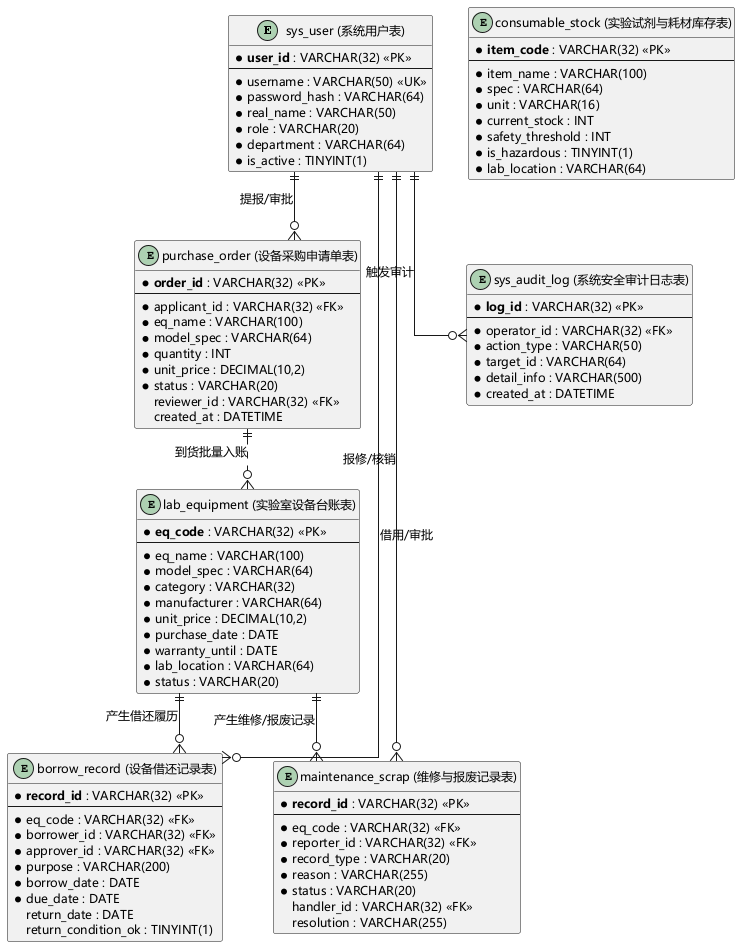

The diagram above was rendered by PlantUML. Its source (embedded in the PNG):
@startuml
skinparam backgroundColor #FFFFFF
skinparam defaultFontName "Microsoft YaHei"
skinparam defaultFontSize 12
skinparam shadowing false
skinparam linetype ortho
skinparam entity {
  BackgroundColor #F7FAFC
  BorderColor #1F4E79
  ArrowColor #2B6CB0
}

entity "sys_user (系统用户表)" as user {
  * **user_id** : VARCHAR(32) <<PK>>
  --
  * username : VARCHAR(50) <<UK>>
  * password_hash : VARCHAR(64)
  * real_name : VARCHAR(50)
  * role : VARCHAR(20)
  * department : VARCHAR(64)
  * is_active : TINYINT(1)
}

entity "lab_equipment (实验室设备台账表)" as eq {
  * **eq_code** : VARCHAR(32) <<PK>>
  --
  * eq_name : VARCHAR(100)
  * model_spec : VARCHAR(64)
  * category : VARCHAR(32)
  * manufacturer : VARCHAR(64)
  * unit_price : DECIMAL(10,2)
  * purchase_date : DATE
  * warranty_until : DATE
  * lab_location : VARCHAR(64)
  * status : VARCHAR(20)
}

entity "purchase_order (设备采购申请单表)" as po {
  * **order_id** : VARCHAR(32) <<PK>>
  --
  * applicant_id : VARCHAR(32) <<FK>>
  * eq_name : VARCHAR(100)
  * model_spec : VARCHAR(64)
  * quantity : INT
  * unit_price : DECIMAL(10,2)
  * status : VARCHAR(20)
  reviewer_id : VARCHAR(32) <<FK>>
  created_at : DATETIME
}

entity "borrow_record (设备借还记录表)" as br {
  * **record_id** : VARCHAR(32) <<PK>>
  --
  * eq_code : VARCHAR(32) <<FK>>
  * borrower_id : VARCHAR(32) <<FK>>
  * approver_id : VARCHAR(32) <<FK>>
  * purpose : VARCHAR(200)
  * borrow_date : DATE
  * due_date : DATE
  return_date : DATE
  return_condition_ok : TINYINT(1)
}

entity "maintenance_scrap (维修与报废记录表)" as ms {
  * **record_id** : VARCHAR(32) <<PK>>
  --
  * eq_code : VARCHAR(32) <<FK>>
  * reporter_id : VARCHAR(32) <<FK>>
  * record_type : VARCHAR(20)
  * reason : VARCHAR(255)
  * status : VARCHAR(20)
  handler_id : VARCHAR(32) <<FK>>
  resolution : VARCHAR(255)
}

entity "consumable_stock (实验试剂与耗材库存表)" as cs {
  * **item_code** : VARCHAR(32) <<PK>>
  --
  * item_name : VARCHAR(100)
  * spec : VARCHAR(64)
  * unit : VARCHAR(16)
  * current_stock : INT
  * safety_threshold : INT
  * is_hazardous : TINYINT(1)
  * lab_location : VARCHAR(64)
}

entity "sys_audit_log (系统安全审计日志表)" as log {
  * **log_id** : VARCHAR(32) <<PK>>
  --
  * operator_id : VARCHAR(32) <<FK>>
  * action_type : VARCHAR(50)
  * target_id : VARCHAR(64)
  * detail_info : VARCHAR(500)
  * created_at : DATETIME
}

user ||--o{ po : "提报/审批"
user ||--o{ br : "借用/审批"
user ||--o{ ms : "报修/核销"
user ||--o{ log : "触发审计"
po ||..o{ eq : "到货批量入账"
eq ||--o{ br : "产生借还履历"
eq ||--o{ ms : "产生维修/报废记录"
@enduml